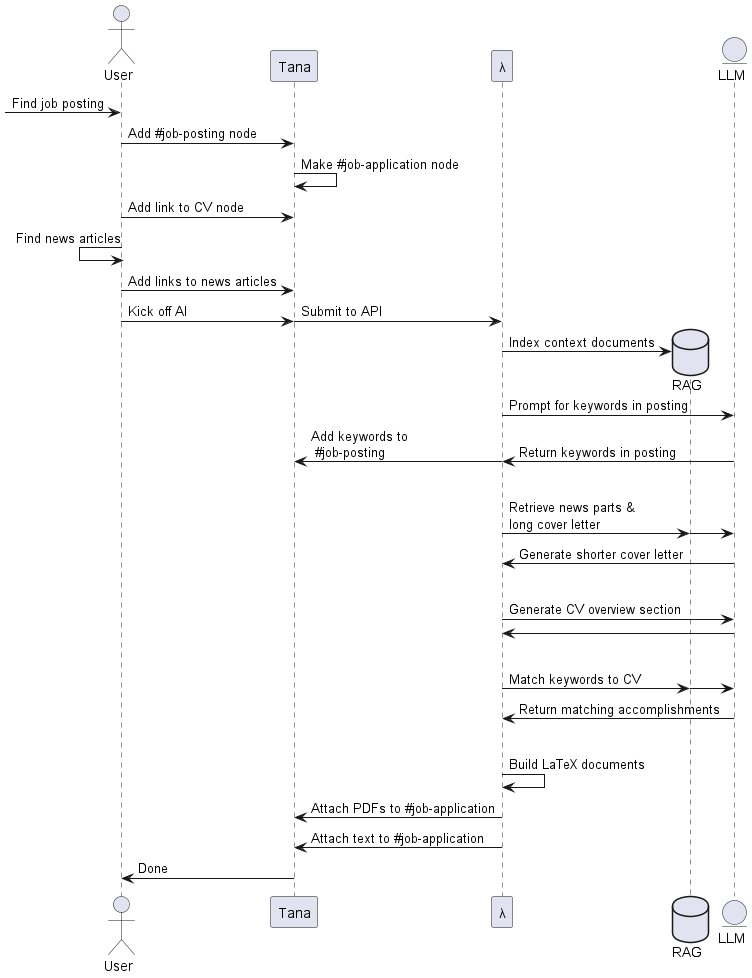

The diagram above was rendered by PlantUML. Its source (embedded in the PNG):
@startuml
'https://plantuml.com/sequence-diagram

'- What does wild success look like?
'  - I see a job posting that looks interesting and make a new [job-posting](https://app.tana.inc?nodeid=JemTzGdaZRyv) node with its information.
'    - Add info about the job title, link to the posting, and related news articles
'    - Add a link to my CV node
'  - A Tana command kicks off an AWS serverless app that creates a RAG graph with my CV and specific job information
'  - The app finds keywords in the job posting and fills out more detail from the news articles. It then matches that to specifics of my CV
'    - Adds keywords to the [job-posting](https://app.tana.inc?nodeid=JemTzGdaZRyv) node.
'    - Creates a corresponding [job-application](https://app.tana.inc?nodeid=dV79sk7jwyHY) node.
'  - The app condenses a long form cover letter to focus on the areas relevant to the job.
'  - The app chooses the best bullet points for my CV and shortens the cover letter to make an overview section.
'  - The app makes LaTeX code and generates PDFs for each document.
'  - The app attaches the PDF documents and the text of the cover letter to Tana.

!pragma teoz true

actor "User" as U
participant "Tana" as T
participant λ as A
database RAG as R
entity LLM as L

[-> U: Find job posting
U -> T: Add #job-posting node
T -> T: Make #job-application node
U -> T: Add link to CV node
U <- U: Find news articles
U -> T: Add links to news articles
U -> T: Kick off AI
& T -> A: Submit to API
A -> R **: Index context documents
A -> L: Prompt for keywords in posting
L -> A: Return keywords in posting
& A -> T: Add keywords to\n #job-posting
|||
A -> R: Retrieve news parts & \nlong cover letter
& R -> L
L -> A: Generate shorter cover letter
|||
A -> L: Generate CV overview section
L -> A
|||
A -> R: Match keywords to CV
& R -> L
L -> A: Return matching accomplishments
|||
A -> A: Build LaTeX documents
A -> T: Attach PDFs to #job-application
A -> T: Attach text to #job-application

T -> U: Done

@enduml